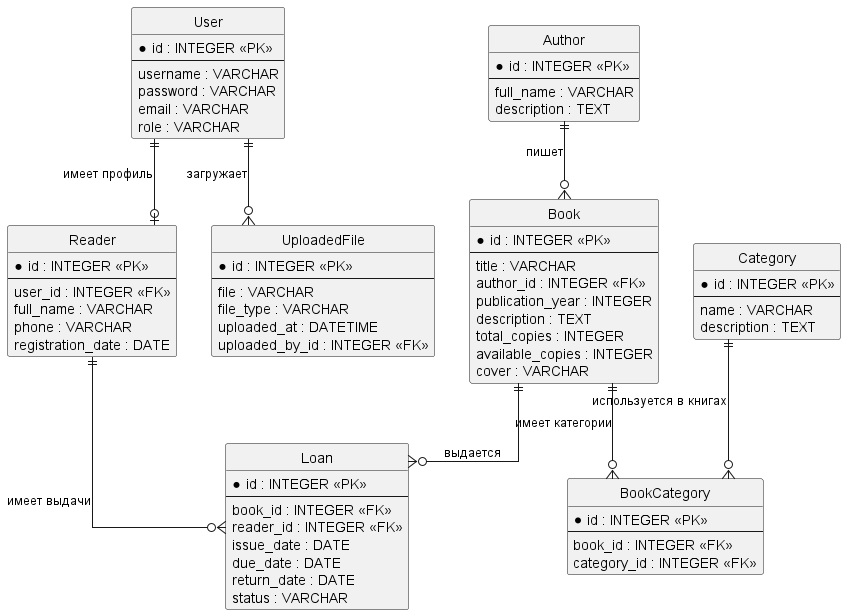

The diagram above was rendered by PlantUML. Its source (embedded in the PNG):
@startuml
hide circle

skinparam shadowing false
skinparam linetype ortho
skinparam entity {
    BackgroundColor White
    BorderColor Black
}

entity "User" as User {
    * id : INTEGER <<PK>>
    --
    username : VARCHAR
    password : VARCHAR
    email : VARCHAR
    role : VARCHAR
}

entity "Reader" as Reader {
    * id : INTEGER <<PK>>
    --
    user_id : INTEGER <<FK>>
    full_name : VARCHAR
    phone : VARCHAR
    registration_date : DATE
}

entity "Author" as Author {
    * id : INTEGER <<PK>>
    --
    full_name : VARCHAR
    description : TEXT
}

entity "Category" as Category {
    * id : INTEGER <<PK>>
    --
    name : VARCHAR
    description : TEXT
}

entity "Book" as Book {
    * id : INTEGER <<PK>>
    --
    title : VARCHAR
    author_id : INTEGER <<FK>>
    publication_year : INTEGER
    description : TEXT
    total_copies : INTEGER
    available_copies : INTEGER
    cover : VARCHAR
}

entity "BookCategory" as BookCategory {
    * id : INTEGER <<PK>>
    --
    book_id : INTEGER <<FK>>
    category_id : INTEGER <<FK>>
}

entity "Loan" as Loan {
    * id : INTEGER <<PK>>
    --
    book_id : INTEGER <<FK>>
    reader_id : INTEGER <<FK>>
    issue_date : DATE
    due_date : DATE
    return_date : DATE
    status : VARCHAR
}

entity "UploadedFile" as UploadedFile {
    * id : INTEGER <<PK>>
    --
    file : VARCHAR
    file_type : VARCHAR
    uploaded_at : DATETIME
    uploaded_by_id : INTEGER <<FK>>
}

User ||--o| Reader : "имеет профиль"
User ||--o{ UploadedFile : "загружает"

Author ||--o{ Book : "пишет"

Book ||--o{ BookCategory : "имеет категории"
Category ||--o{ BookCategory : "используется в книгах"

Reader ||--o{ Loan : "имеет выдачи"
Book ||--o{ Loan : "выдается"

@enduml